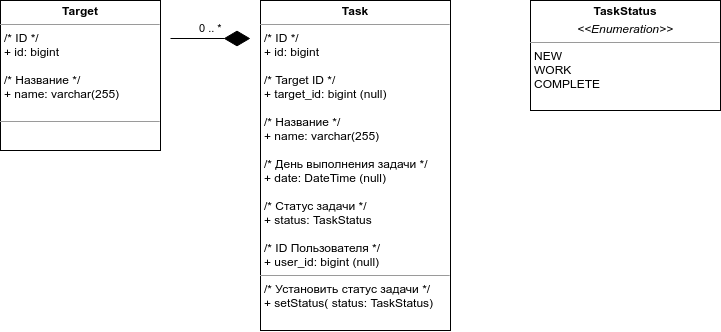

The diagram above was exported from draw.io. Its source (the exported page's mxGraphModel, read from the mxfile embedded in the PNG):
<mxGraphModel dx="1021" dy="629" grid="1" gridSize="10" guides="1" tooltips="1" connect="1" arrows="1" fold="1" page="1" pageScale="1" pageWidth="827" pageHeight="1169" math="0" shadow="0">
  <root>
    <mxCell id="4MEqi85E-e_M8lgUX8l1-0" />
    <mxCell id="4MEqi85E-e_M8lgUX8l1-1" parent="4MEqi85E-e_M8lgUX8l1-0" />
    <mxCell id="wDdE5sC2zfIqLFbGfm3S-0" value="&lt;p style=&quot;margin: 0px ; margin-top: 4px ; text-align: center&quot;&gt;&lt;b&gt;Target&lt;/b&gt;&lt;/p&gt;&lt;hr size=&quot;1&quot;&gt;&lt;p style=&quot;margin: 0px ; margin-left: 4px&quot;&gt;/* ID */&lt;/p&gt;&lt;p style=&quot;margin: 0px ; margin-left: 4px&quot;&gt;+ id: bigint&lt;/p&gt;&lt;p style=&quot;margin: 0px ; margin-left: 4px&quot;&gt;&lt;span&gt;&lt;br&gt;&lt;/span&gt;&lt;/p&gt;&lt;p style=&quot;margin: 0px ; margin-left: 4px&quot;&gt;&lt;span&gt;/* Название */&lt;/span&gt;&lt;br&gt;&lt;/p&gt;&lt;p style=&quot;margin: 0px ; margin-left: 4px&quot;&gt;+ name: varchar(255)&lt;/p&gt;&lt;br&gt;&lt;hr size=&quot;1&quot;&gt;&lt;p style=&quot;margin: 0px ; margin-left: 4px&quot;&gt;&lt;br&gt;&lt;/p&gt;" style="verticalAlign=top;align=left;overflow=fill;fontSize=12;fontFamily=Helvetica;html=1;" vertex="1" parent="4MEqi85E-e_M8lgUX8l1-1">
      <mxGeometry x="40" y="160" width="160" height="150" as="geometry" />
    </mxCell>
    <mxCell id="wDdE5sC2zfIqLFbGfm3S-10" value="&lt;p style=&quot;margin: 0px ; margin-top: 4px ; text-align: center&quot;&gt;&lt;b&gt;Task&lt;/b&gt;&lt;/p&gt;&lt;hr size=&quot;1&quot;&gt;&lt;p style=&quot;margin: 0px 0px 0px 4px&quot;&gt;/* ID */&lt;/p&gt;&lt;p style=&quot;margin: 0px 0px 0px 4px&quot;&gt;+ id: bigint&lt;/p&gt;&lt;p style=&quot;margin: 0px 0px 0px 4px&quot;&gt;&lt;br&gt;&lt;/p&gt;&lt;p style=&quot;margin: 0px 0px 0px 4px&quot;&gt;/* Target ID */&lt;/p&gt;&lt;p style=&quot;margin: 0px 0px 0px 4px&quot;&gt;+ target_id: bigint (null)&lt;/p&gt;&lt;p style=&quot;margin: 0px 0px 0px 4px&quot;&gt;&lt;br&gt;&lt;/p&gt;&lt;p style=&quot;margin: 0px 0px 0px 4px&quot;&gt;/* Название */&lt;br&gt;&lt;/p&gt;&lt;p style=&quot;margin: 0px 0px 0px 4px&quot;&gt;+ name: varchar(255)&lt;br&gt;&lt;br&gt;/* День выполнения задачи */&lt;/p&gt;&lt;p style=&quot;margin: 0px 0px 0px 4px&quot;&gt;+ date: DateTime (null)&lt;/p&gt;&lt;p style=&quot;margin: 0px 0px 0px 4px&quot;&gt;&lt;br&gt;&lt;/p&gt;&lt;p style=&quot;margin: 0px 0px 0px 4px&quot;&gt;/* Статус задачи */&lt;/p&gt;&lt;p style=&quot;margin: 0px 0px 0px 4px&quot;&gt;+ status: TaskStatus&lt;/p&gt;&lt;p style=&quot;margin: 0px 0px 0px 4px&quot;&gt;&lt;br&gt;&lt;/p&gt;&lt;p style=&quot;margin: 0px 0px 0px 4px&quot;&gt;/* ID Пользователя */&lt;/p&gt;&lt;p style=&quot;margin: 0px 0px 0px 4px&quot;&gt;+ user_id: bigint (null)&lt;/p&gt;&lt;hr size=&quot;1&quot;&gt;&lt;p style=&quot;margin: 0px ; margin-left: 4px&quot;&gt;/* Установить статус задачи */&lt;/p&gt;&lt;p style=&quot;margin: 0px ; margin-left: 4px&quot;&gt;+ setStatus( status: TaskStatus)&lt;/p&gt;" style="verticalAlign=top;align=left;overflow=fill;fontSize=12;fontFamily=Helvetica;html=1;" vertex="1" parent="4MEqi85E-e_M8lgUX8l1-1">
      <mxGeometry x="300" y="160" width="190" height="330" as="geometry" />
    </mxCell>
    <mxCell id="wDdE5sC2zfIqLFbGfm3S-11" value="0 .. *" style="endArrow=diamondThin;endFill=1;endSize=24;html=1;spacingTop=0;spacingBottom=20;" edge="1" parent="4MEqi85E-e_M8lgUX8l1-1">
      <mxGeometry width="160" relative="1" as="geometry">
        <mxPoint x="210" y="198" as="sourcePoint" />
        <mxPoint x="290" y="198" as="targetPoint" />
      </mxGeometry>
    </mxCell>
    <mxCell id="wDdE5sC2zfIqLFbGfm3S-18" value="&lt;p style=&quot;margin: 0px ; margin-top: 4px ; text-align: center&quot;&gt;&lt;b&gt;TaskStatus&lt;/b&gt;&lt;/p&gt;&lt;p style=&quot;margin: 0px ; margin-top: 4px ; text-align: center&quot;&gt;&lt;i&gt;&amp;lt;&amp;lt;Enumeration&amp;gt;&amp;gt;&lt;/i&gt;&lt;b&gt;&lt;br&gt;&lt;/b&gt;&lt;/p&gt;&lt;hr size=&quot;1&quot;&gt;&lt;p style=&quot;margin: 0px ; margin-left: 4px&quot;&gt;NEW&lt;/p&gt;&lt;p style=&quot;margin: 0px ; margin-left: 4px&quot;&gt;WORK&lt;/p&gt;&lt;p style=&quot;margin: 0px ; margin-left: 4px&quot;&gt;COMPLETE&lt;/p&gt;" style="verticalAlign=top;align=left;overflow=fill;fontSize=12;fontFamily=Helvetica;html=1;" vertex="1" parent="4MEqi85E-e_M8lgUX8l1-1">
      <mxGeometry x="570" y="160" width="190" height="110" as="geometry" />
    </mxCell>
  </root>
</mxGraphModel>